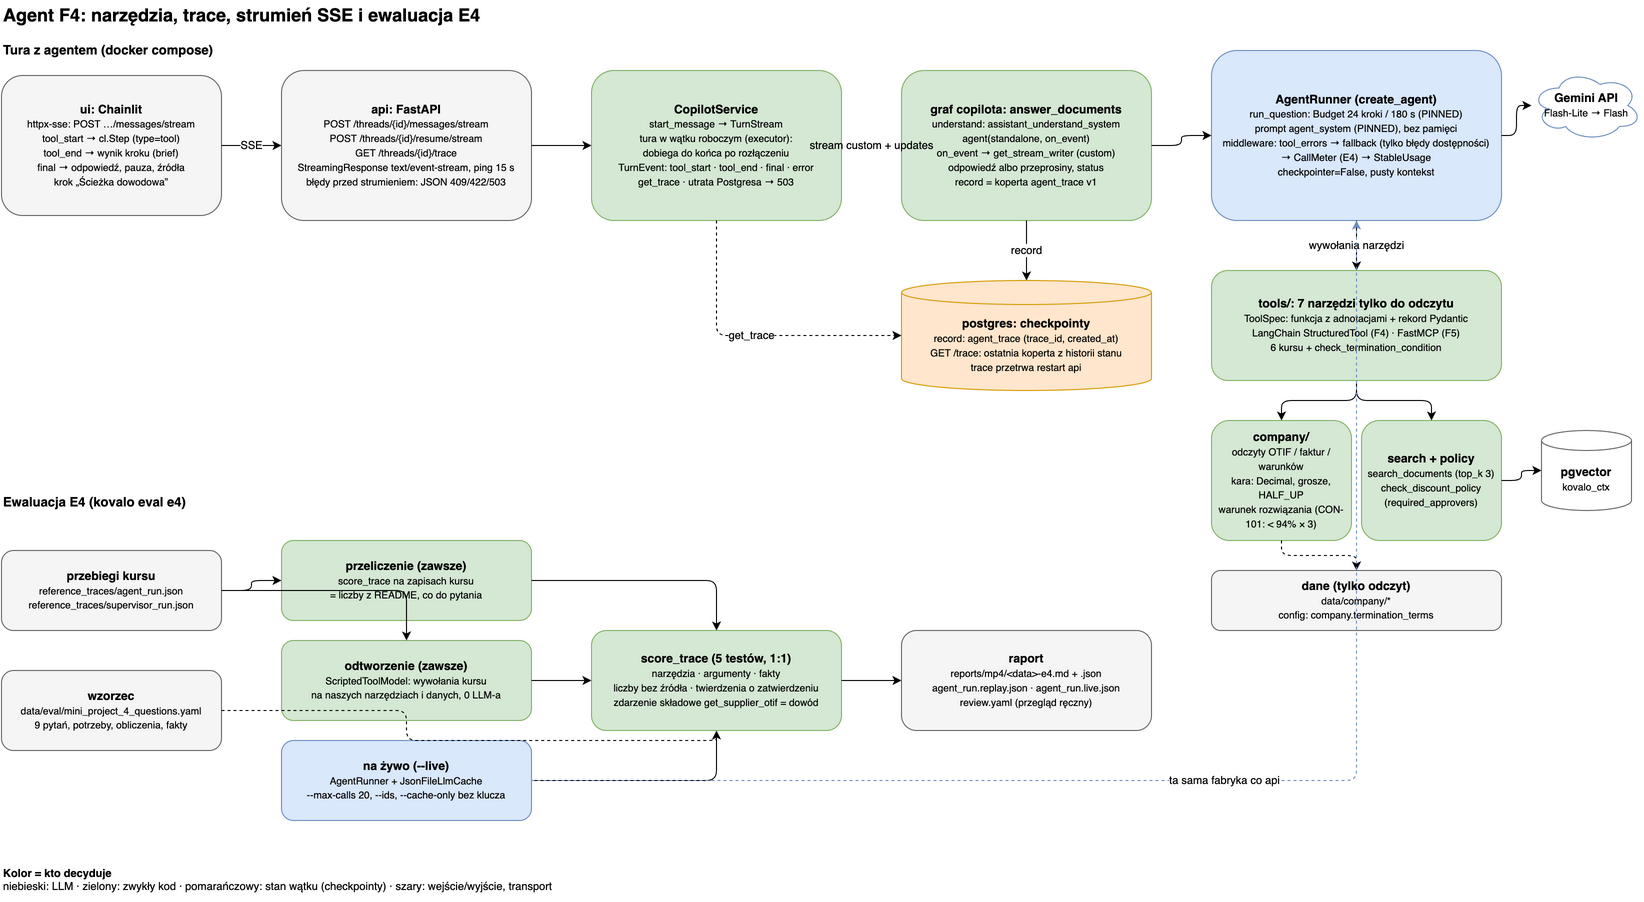

The diagram above was exported from draw.io. Its source (the exported page's mxGraphModel, read from the mxfile embedded in the PNG):
<mxGraphModel grid="1" gridSize="10" guides="1" tooltips="1" connect="1" arrows="1" fold="1" page="1" pageScale="1" pageWidth="1720" pageHeight="930" math="0" shadow="0" adaptiveColors="auto">
  <root>
    <mxCell id="0" />
    <mxCell id="1" parent="0" />
    <mxCell id="t" value="&lt;b&gt;Agent F4: narzędzia, trace, strumień SSE i ewaluacja E4&lt;/b&gt;" style="text;html=1;fontSize=18;align=left;verticalAlign=middle;" vertex="1" parent="1">
      <mxGeometry x="40" y="10" width="900" height="30" as="geometry" />
    </mxCell>
    <mxCell id="s1" value="Tura z agentem (docker compose)" style="text;html=1;fontSize=13;fontStyle=1;align=left;verticalAlign=middle;" vertex="1" parent="1">
      <mxGeometry x="40" y="48" width="400" height="24" as="geometry" />
    </mxCell>
    <mxCell id="ui" value="&lt;b&gt;ui: Chainlit&lt;/b&gt;&lt;br&gt;&lt;font style=&quot;font-size:10px&quot;&gt;httpx-sse: POST …/messages/stream&lt;br&gt;tool_start → cl.Step (type=tool)&lt;br&gt;tool_end → wynik kroku (brief)&lt;br&gt;final → odpowiedź, pauza, źródła&lt;br&gt;krok „Ścieżka dowodowa”&lt;/font&gt;" style="rounded=1;fillColor=#f5f5f5;strokeColor=#666666;whiteSpace=wrap;html=1;" vertex="1" parent="1">
      <mxGeometry x="40" y="85" width="220" height="140" as="geometry" />
    </mxCell>
    <mxCell id="api" value="&lt;b&gt;api: FastAPI&lt;/b&gt;&lt;br&gt;&lt;font style=&quot;font-size:10px&quot;&gt;POST /threads/{id}/messages/stream&lt;br&gt;POST /threads/{id}/resume/stream&lt;br&gt;GET /threads/{id}/trace&lt;br&gt;StreamingResponse text/event-stream, ping 15 s&lt;br&gt;błędy przed strumieniem: JSON 409/422/503&lt;/font&gt;" style="rounded=1;fillColor=#f5f5f5;strokeColor=#666666;whiteSpace=wrap;html=1;" vertex="1" parent="1">
      <mxGeometry x="320" y="80" width="250" height="150" as="geometry" />
    </mxCell>
    <mxCell id="svc" value="&lt;b&gt;CopilotService&lt;/b&gt;&lt;br&gt;&lt;font style=&quot;font-size:10px&quot;&gt;start_message → TurnStream&lt;br&gt;tura w wątku roboczym (executor):&lt;br&gt;dobiega do końca po rozłączeniu&lt;br&gt;TurnEvent: tool_start · tool_end · final · error&lt;br&gt;get_trace · utrata Postgresa → 503&lt;/font&gt;" style="rounded=1;fillColor=#d5e8d4;strokeColor=#82b366;whiteSpace=wrap;html=1;" vertex="1" parent="1">
      <mxGeometry x="630" y="80" width="250" height="150" as="geometry" />
    </mxCell>
    <mxCell id="graph" value="&lt;b&gt;graf copilota: answer_documents&lt;/b&gt;&lt;br&gt;&lt;font style=&quot;font-size:10px&quot;&gt;understand: assistant_understand_system&lt;br&gt;agent(standalone, on_event)&lt;br&gt;on_event → get_stream_writer (custom)&lt;br&gt;odpowiedź albo przeprosiny, status&lt;br&gt;record = koperta agent_trace v1&lt;/font&gt;" style="rounded=1;fillColor=#d5e8d4;strokeColor=#82b366;whiteSpace=wrap;html=1;" vertex="1" parent="1">
      <mxGeometry x="940" y="80" width="250" height="150" as="geometry" />
    </mxCell>
    <mxCell id="runner" value="&lt;b&gt;AgentRunner (create_agent)&lt;/b&gt;&lt;br&gt;&lt;font style=&quot;font-size:10px&quot;&gt;run_question: Budget 24 kroki / 180 s (PINNED)&lt;br&gt;prompt agent_system (PINNED), bez pamięci&lt;br&gt;middleware: tool_errors → fallback (tylko błędy dostępności)&lt;br&gt;→ CallMeter (E4) → StableUsage&lt;br&gt;checkpointer=False, pusty kontekst&lt;/font&gt;" style="rounded=1;fillColor=#dae8fc;strokeColor=#6c8ebf;whiteSpace=wrap;html=1;" vertex="1" parent="1">
      <mxGeometry x="1250" y="60" width="290" height="170" as="geometry" />
    </mxCell>
    <mxCell id="gem" value="&lt;b&gt;Gemini API&lt;/b&gt;&lt;br&gt;&lt;font style=&quot;font-size:10px&quot;&gt;Flash-Lite → Flash&lt;/font&gt;" style="ellipse;shape=cloud;fillColor=#ffffff;strokeColor=#6c8ebf;whiteSpace=wrap;html=1;" vertex="1" parent="1">
      <mxGeometry x="1570" y="80" width="110" height="70" as="geometry" />
    </mxCell>
    <mxCell id="saver" value="&lt;b&gt;postgres: checkpointy&lt;/b&gt;&lt;br&gt;&lt;font style=&quot;font-size:10px&quot;&gt;record: agent_trace (trace_id, created_at)&lt;br&gt;GET /trace: ostatnia koperta z historii stanu&lt;br&gt;trace przetrwa restart api&lt;/font&gt;" style="shape=cylinder3;boundedLbl=1;size=12;fillColor=#ffe6cc;strokeColor=#d79b00;whiteSpace=wrap;html=1;" vertex="1" parent="1">
      <mxGeometry x="940" y="290" width="250" height="110" as="geometry" />
    </mxCell>
    <mxCell id="tools" value="&lt;b&gt;tools/: 7 narzędzi tylko do odczytu&lt;/b&gt;&lt;br&gt;&lt;font style=&quot;font-size:10px&quot;&gt;ToolSpec: funkcja z adnotacjami + rekord Pydantic&lt;br&gt;LangChain StructuredTool (F4) · FastMCP (F5)&lt;br&gt;6 kursu + check_termination_condition&lt;/font&gt;" style="rounded=1;fillColor=#d5e8d4;strokeColor=#82b366;whiteSpace=wrap;html=1;" vertex="1" parent="1">
      <mxGeometry x="1250" y="280" width="290" height="110" as="geometry" />
    </mxCell>
    <mxCell id="comp" value="&lt;b&gt;company/&lt;/b&gt;&lt;br&gt;&lt;font style=&quot;font-size:10px&quot;&gt;odczyty OTIF / faktur / warunków&lt;br&gt;kara: Decimal, grosze, HALF_UP&lt;br&gt;warunek rozwiązania (CON-101: &amp;lt; 94% × 3)&lt;/font&gt;" style="rounded=1;fillColor=#d5e8d4;strokeColor=#82b366;whiteSpace=wrap;html=1;" vertex="1" parent="1">
      <mxGeometry x="1250" y="430" width="140" height="120" as="geometry" />
    </mxCell>
    <mxCell id="srch" value="&lt;b&gt;search + policy&lt;/b&gt;&lt;br&gt;&lt;font style=&quot;font-size:10px&quot;&gt;search_documents (top_k 3)&lt;br&gt;check_discount_policy&lt;br&gt;(required_approvers)&lt;/font&gt;" style="rounded=1;fillColor=#d5e8d4;strokeColor=#82b366;whiteSpace=wrap;html=1;" vertex="1" parent="1">
      <mxGeometry x="1400" y="430" width="140" height="120" as="geometry" />
    </mxCell>
    <mxCell id="pgv" value="&lt;b&gt;pgvector&lt;/b&gt;&lt;br&gt;&lt;font style=&quot;font-size:10px&quot;&gt;kovalo_ctx&lt;/font&gt;" style="shape=cylinder3;boundedLbl=1;size=10;fillColor=#ffffff;strokeColor=#666666;whiteSpace=wrap;html=1;" vertex="1" parent="1">
      <mxGeometry x="1580" y="440" width="90" height="80" as="geometry" />
    </mxCell>
    <mxCell id="data" value="&lt;b&gt;dane (tylko odczyt)&lt;/b&gt;&lt;br&gt;&lt;font style=&quot;font-size:10px&quot;&gt;data/company/*&lt;br&gt;config: company.termination_terms&lt;/font&gt;" style="rounded=1;fillColor=#f5f5f5;strokeColor=#666666;whiteSpace=wrap;html=1;" vertex="1" parent="1">
      <mxGeometry x="1250" y="580" width="290" height="60" as="geometry" />
    </mxCell>
    <mxCell id="e1" value="SSE" style="edgeStyle=orthogonalEdgeStyle;rounded=1;html=1;defaultLabelBackgroundColor=page;" edge="1" parent="1" source="ui" target="api">
      <mxGeometry relative="1" as="geometry" />
    </mxCell>
    <mxCell id="e2" value="" style="edgeStyle=orthogonalEdgeStyle;rounded=1;html=1;defaultLabelBackgroundColor=page;" edge="1" parent="1" source="api" target="svc">
      <mxGeometry relative="1" as="geometry" />
    </mxCell>
    <mxCell id="e3" value="stream custom + updates" style="edgeStyle=orthogonalEdgeStyle;rounded=1;html=1;defaultLabelBackgroundColor=page;" edge="1" parent="1" source="svc" target="graph">
      <mxGeometry relative="1" as="geometry" />
    </mxCell>
    <mxCell id="e4" value="" style="edgeStyle=orthogonalEdgeStyle;rounded=1;html=1;defaultLabelBackgroundColor=page;" edge="1" parent="1" source="graph" target="runner">
      <mxGeometry relative="1" as="geometry" />
    </mxCell>
    <mxCell id="e5" value="" style="edgeStyle=orthogonalEdgeStyle;rounded=1;html=1;defaultLabelBackgroundColor=page;" edge="1" parent="1" source="runner" target="gem">
      <mxGeometry relative="1" as="geometry" />
    </mxCell>
    <mxCell id="e6" value="wywołania narzędzi" style="edgeStyle=orthogonalEdgeStyle;rounded=1;html=1;defaultLabelBackgroundColor=page;" edge="1" parent="1" source="runner" target="tools">
      <mxGeometry relative="1" as="geometry" />
    </mxCell>
    <mxCell id="e7" value="record" style="edgeStyle=orthogonalEdgeStyle;rounded=1;html=1;defaultLabelBackgroundColor=page;" edge="1" parent="1" source="graph" target="saver">
      <mxGeometry relative="1" as="geometry" />
    </mxCell>
    <mxCell id="e8" value="get_trace" style="edgeStyle=orthogonalEdgeStyle;rounded=1;html=1;defaultLabelBackgroundColor=page;dashed=1;exitX=0.5;exitY=1;entryX=0;entryY=0.5;" edge="1" parent="1" source="svc" target="saver">
      <mxGeometry relative="1" as="geometry" />
    </mxCell>
    <mxCell id="e9" value="" style="edgeStyle=orthogonalEdgeStyle;rounded=1;html=1;defaultLabelBackgroundColor=page;" edge="1" parent="1" source="tools" target="comp">
      <mxGeometry relative="1" as="geometry" />
    </mxCell>
    <mxCell id="e10" value="" style="edgeStyle=orthogonalEdgeStyle;rounded=1;html=1;defaultLabelBackgroundColor=page;" edge="1" parent="1" source="tools" target="srch">
      <mxGeometry relative="1" as="geometry" />
    </mxCell>
    <mxCell id="e11" value="" style="edgeStyle=orthogonalEdgeStyle;rounded=1;html=1;defaultLabelBackgroundColor=page;" edge="1" parent="1" source="srch" target="pgv">
      <mxGeometry relative="1" as="geometry" />
    </mxCell>
    <mxCell id="e12" value="" style="edgeStyle=orthogonalEdgeStyle;rounded=1;html=1;defaultLabelBackgroundColor=page;dashed=1;" edge="1" parent="1" source="comp" target="data">
      <mxGeometry relative="1" as="geometry" />
    </mxCell>
    <mxCell id="s2" value="Ewaluacja E4 (kovalo eval e4)" style="text;html=1;fontSize=13;fontStyle=1;align=left;verticalAlign=middle;" vertex="1" parent="1">
      <mxGeometry x="40" y="500" width="400" height="24" as="geometry" />
    </mxCell>
    <mxCell id="refs" value="&lt;b&gt;przebiegi kursu&lt;/b&gt;&lt;br&gt;&lt;font style=&quot;font-size:10px&quot;&gt;reference_traces/agent_run.json&lt;br&gt;reference_traces/supervisor_run.json&lt;/font&gt;" style="rounded=1;fillColor=#f5f5f5;strokeColor=#666666;whiteSpace=wrap;html=1;" vertex="1" parent="1">
      <mxGeometry x="40" y="560" width="220" height="80" as="geometry" />
    </mxCell>
    <mxCell id="goldb" value="&lt;b&gt;wzorzec&lt;/b&gt;&lt;br&gt;&lt;font style=&quot;font-size:10px&quot;&gt;data/eval/mini_project_4_questions.yaml&lt;br&gt;9 pytań, potrzeby, obliczenia, fakty&lt;/font&gt;" style="rounded=1;fillColor=#f5f5f5;strokeColor=#666666;whiteSpace=wrap;html=1;" vertex="1" parent="1">
      <mxGeometry x="40" y="680" width="220" height="80" as="geometry" />
    </mxCell>
    <mxCell id="resc" value="&lt;b&gt;przeliczenie (zawsze)&lt;/b&gt;&lt;br&gt;&lt;font style=&quot;font-size:10px&quot;&gt;score_trace na zapisach kursu&lt;br&gt;= liczby z README, co do pytania&lt;/font&gt;" style="rounded=1;fillColor=#d5e8d4;strokeColor=#82b366;whiteSpace=wrap;html=1;" vertex="1" parent="1">
      <mxGeometry x="320" y="550" width="250" height="80" as="geometry" />
    </mxCell>
    <mxCell id="repl" value="&lt;b&gt;odtworzenie (zawsze)&lt;/b&gt;&lt;br&gt;&lt;font style=&quot;font-size:10px&quot;&gt;ScriptedToolModel: wywołania kursu&lt;br&gt;na naszych narzędziach i danych, 0 LLM-a&lt;/font&gt;" style="rounded=1;fillColor=#d5e8d4;strokeColor=#82b366;whiteSpace=wrap;html=1;" vertex="1" parent="1">
      <mxGeometry x="320" y="650" width="250" height="80" as="geometry" />
    </mxCell>
    <mxCell id="live" value="&lt;b&gt;na żywo (--live)&lt;/b&gt;&lt;br&gt;&lt;font style=&quot;font-size:10px&quot;&gt;AgentRunner + JsonFileLlmCache&lt;br&gt;--max-calls 20, --ids, --cache-only bez klucza&lt;/font&gt;" style="rounded=1;fillColor=#dae8fc;strokeColor=#6c8ebf;whiteSpace=wrap;html=1;" vertex="1" parent="1">
      <mxGeometry x="320" y="750" width="250" height="80" as="geometry" />
    </mxCell>
    <mxCell id="score" value="&lt;b&gt;score_trace (5 testów, 1:1)&lt;/b&gt;&lt;br&gt;&lt;font style=&quot;font-size:10px&quot;&gt;narzędzia · argumenty · fakty&lt;br&gt;liczby bez źródła · twierdzenia o zatwierdzeniu&lt;br&gt;zdarzenie składowe get_supplier_otif = dowód&lt;/font&gt;" style="rounded=1;fillColor=#d5e8d4;strokeColor=#82b366;whiteSpace=wrap;html=1;" vertex="1" parent="1">
      <mxGeometry x="630" y="640" width="250" height="100" as="geometry" />
    </mxCell>
    <mxCell id="rep" value="&lt;b&gt;raport&lt;/b&gt;&lt;br&gt;&lt;font style=&quot;font-size:10px&quot;&gt;reports/mp4/&amp;lt;data&amp;gt;-e4.md + .json&lt;br&gt;agent_run.replay.json · agent_run.live.json&lt;br&gt;review.yaml (przegląd ręczny)&lt;/font&gt;" style="rounded=1;fillColor=#f5f5f5;strokeColor=#666666;whiteSpace=wrap;html=1;" vertex="1" parent="1">
      <mxGeometry x="940" y="640" width="250" height="100" as="geometry" />
    </mxCell>
    <mxCell id="f1" value="" style="edgeStyle=orthogonalEdgeStyle;rounded=1;html=1;defaultLabelBackgroundColor=page;" edge="1" parent="1" source="refs" target="resc">
      <mxGeometry relative="1" as="geometry" />
    </mxCell>
    <mxCell id="f2" value="" style="edgeStyle=orthogonalEdgeStyle;rounded=1;html=1;defaultLabelBackgroundColor=page;" edge="1" parent="1" source="refs" target="repl">
      <mxGeometry relative="1" as="geometry" />
    </mxCell>
    <mxCell id="f3" value="" style="edgeStyle=orthogonalEdgeStyle;rounded=1;html=1;defaultLabelBackgroundColor=page;" edge="1" parent="1" source="resc" target="score">
      <mxGeometry relative="1" as="geometry" />
    </mxCell>
    <mxCell id="f4" value="" style="edgeStyle=orthogonalEdgeStyle;rounded=1;html=1;defaultLabelBackgroundColor=page;" edge="1" parent="1" source="repl" target="score">
      <mxGeometry relative="1" as="geometry" />
    </mxCell>
    <mxCell id="f5" value="" style="edgeStyle=orthogonalEdgeStyle;rounded=1;html=1;defaultLabelBackgroundColor=page;" edge="1" parent="1" source="live" target="score">
      <mxGeometry relative="1" as="geometry" />
    </mxCell>
    <mxCell id="f6" value="" style="edgeStyle=orthogonalEdgeStyle;rounded=1;html=1;defaultLabelBackgroundColor=page;dashed=1;exitX=1;exitY=0.5;entryX=0.5;entryY=1;" edge="1" parent="1" source="goldb" target="score">
      <mxGeometry relative="1" as="geometry" />
    </mxCell>
    <mxCell id="f7" value="" style="edgeStyle=orthogonalEdgeStyle;rounded=1;html=1;defaultLabelBackgroundColor=page;" edge="1" parent="1" source="score" target="rep">
      <mxGeometry relative="1" as="geometry" />
    </mxCell>
    <mxCell id="f8" value="ta sama fabryka co api" style="edgeStyle=orthogonalEdgeStyle;rounded=1;html=1;defaultLabelBackgroundColor=page;dashed=1;strokeColor=#6c8ebf;exitX=1;exitY=0.5;entryX=0.5;entryY=1;" edge="1" parent="1" source="live" target="runner">
      <mxGeometry relative="1" as="geometry" />
    </mxCell>
    <mxCell id="leg" value="&lt;b&gt;Kolor = kto decyduje&lt;/b&gt;&lt;br&gt;niebieski: LLM · zielony: zwykły kod · pomarańczowy: stan wątku (checkpointy) · szary: wejście/wyjście, transport" style="text;align=left;verticalAlign=top;fontSize=11;whiteSpace=wrap;html=1;" vertex="1" parent="1">
      <mxGeometry x="40" y="870" width="900" height="40" as="geometry" />
    </mxCell>
  </root>
</mxGraphModel>